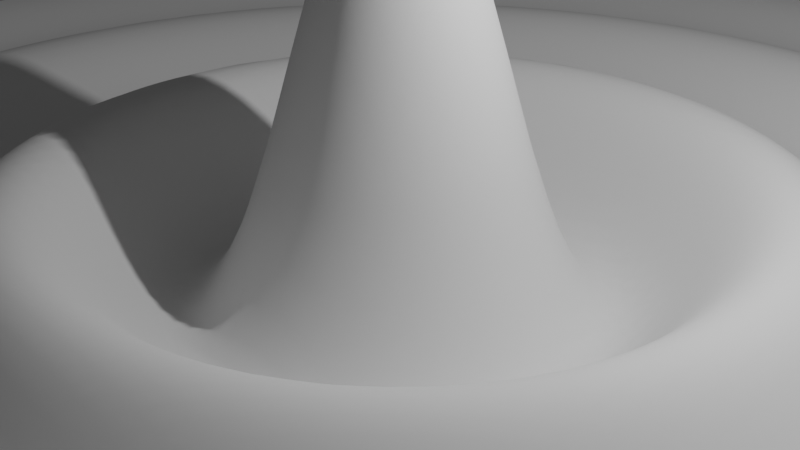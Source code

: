 # Source: demo.blend  (saved by Blender 3.6.11; exported with 4.5.12 LTS)
import bpy
from mathutils import Matrix  # noqa: F401  (used for matrix-valued properties, if any)

bpy.ops.wm.read_factory_settings(use_empty=True)
scene = bpy.context.scene
scene.name = 'Scene'

# ---- collections
col_collection = bpy.data.collections.new('Collection'); scene.collection.children.link(col_collection)

# ---- materials (node trees are filled in below, after node groups)
mat_blue = bpy.data.materials.new('Blue')
mat_blue.use_transparent_shadow = False

# ---- node groups
ng_geometry_nodes = bpy.data.node_groups.new('Geometry Nodes', 'GeometryNodeTree')
_s = ng_geometry_nodes.interface.new_socket(name='Geometry', in_out='OUTPUT', socket_type='NodeSocketGeometry')
_s = ng_geometry_nodes.interface.new_socket(name='Geometry', in_out='INPUT', socket_type='NodeSocketGeometry')
ng_geometry_nodes.is_modifier = True
_N = ng_geometry_nodes.nodes; _L = ng_geometry_nodes.links
n0 = _N.new('NodeGroupOutput'); n0.name = '[ 2 Group Output]'; n0.location = (2720, 0)
n0.label = ' 2 Group Output'
n1 = _N.new('GeometryNodeMeshGrid'); n1.name = '[ 3 Grid]'; n1.location = (2120, 0)
n1.label = ' 3 Grid'
n1.inputs[0].default_value = 20.0
n1.inputs[1].default_value = 20.0
n1.inputs[2].default_value = 100
n1.inputs[3].default_value = 100
n2 = _N.new('NodeFrame'); n2.name = '[ 4 Frame]'; n2.location = (30, -30)
n2.label = 'Computing the wave'
n2.width = 150
n2.label_size = 16
n3 = _N.new('GeometryNodeInputPosition'); n3.name = '[ 5 Position]'; n3.location = (0, 0)
n3.label = ' 5 Position'
n4 = _N.new('ShaderNodeSeparateXYZ'); n4.name = '[ 6 Separate XYZ]'; n4.location = (200, 0)
n4.label = ' 6 Separate XYZ'
n5 = _N.new('ShaderNodeMath'); n5.name = '[ 7 Math]'; n5.location = (400, 0)
n5.label = ' 7 Math'
n5.operation = 'POWER'
n5.inputs[1].default_value = 2.0
n6 = _N.new('GeometryNodeInputPosition'); n6.name = '[ 8 Position]'; n6.location = (0, -110)
n6.label = ' 8 Position'
n7 = _N.new('ShaderNodeSeparateXYZ'); n7.name = '[ 9 Separate XYZ]'; n7.location = (200, -179)
n7.label = ' 9 Separate XYZ'
n8 = _N.new('ShaderNodeMath'); n8.name = '[10 Math]'; n8.location = (400, -214)
n8.label = '10 Math'
n8.operation = 'POWER'
n8.inputs[1].default_value = 2.0
n9 = _N.new('ShaderNodeMath'); n9.name = '[11 Math]'; n9.location = (600, 0)
n9.label = '11 Math'
n10 = _N.new('ShaderNodeMath'); n10.name = '[12 Math]'; n10.location = (800, 0)
n10.label = '12 Math'
n10.operation = 'SQRT'
n11 = _N.new('ShaderNodeMath'); n11.name = '[13 Math]'; n11.location = (1000, 0)
n11.label = '13 Math'
n11.operation = 'MULTIPLY'
n11.inputs[1].default_value = 2.0
n12 = _N.new('ShaderNodeMath'); n12.name = '[14 Math]'; n12.location = (1200, 0)
n12.label = '14 Math'
n12.operation = 'SINE'
n13 = _N.new('ShaderNodeMath'); n13.name = '[15 Math]'; n13.location = (1400, 0)
n13.label = '15 Math'
n13.operation = 'MULTIPLY'
n13.inputs[0].default_value = 2.0
n14 = _N.new('ShaderNodeMath'); n14.name = '[16 Math]'; n14.location = (1600, 0)
n14.label = '16 Math'
n14.operation = 'DIVIDE'
n15 = _N.new('GeometryNodeInputPosition'); n15.name = '[17 Position]'; n15.location = (1920, 0)
n15.label = '17 Position'
n16 = _N.new('ShaderNodeVectorMath'); n16.name = '[18 Vector Math]'; n16.location = (2120, -223)
n16.label = '18 Vector Math'
n17 = _N.new('ShaderNodeCombineXYZ'); n17.name = 'Combine XYZ'; n17.location = (1920, -110)
n18 = _N.new('GeometryNodeSetPosition'); n18.name = '[19 Set Position]'; n18.location = (2320, 0)
n18.label = '19 Set Position'
n19 = _N.new('GeometryNodeSetShadeSmooth'); n19.name = '[20 Set Shade Smooth]'; n19.location = (2520, 0)
n19.label = '20 Set Shade Smooth'
n20 = _N.new('NodeReroute'); n20.name = 'Reroute'; n20.location = (1800, 15)
n20.socket_idname = 'NodeSocketFloat'
n3.parent = n2
n4.parent = n2
n5.parent = n2
n6.parent = n2
n7.parent = n2
n8.parent = n2
n9.parent = n2
n10.parent = n2
n11.parent = n2
n12.parent = n2
n13.parent = n2
n14.parent = n2
n20.parent = n2
_L.new(n3.outputs[0], n4.inputs[0])
_L.new(n4.outputs[0], n5.inputs[0])
_L.new(n6.outputs[0], n7.inputs[0])
_L.new(n7.outputs[1], n8.inputs[0])
_L.new(n5.outputs[0], n9.inputs[0])
_L.new(n8.outputs[0], n9.inputs[1])
_L.new(n9.outputs[0], n10.inputs[0])
_L.new(n10.outputs[0], n11.inputs[0])
_L.new(n11.outputs[0], n12.inputs[0])
_L.new(n12.outputs[0], n13.inputs[1])
_L.new(n13.outputs[0], n14.inputs[0])
_L.new(n10.outputs[0], n14.inputs[1])
_L.new(n15.outputs[0], n16.inputs[0])
_L.new(n17.outputs[0], n16.inputs[1])
_L.new(n1.outputs[0], n18.inputs[0])
_L.new(n16.outputs[0], n18.inputs[2])
_L.new(n18.outputs[0], n19.inputs[0])
_L.new(n19.outputs[0], n0.inputs[0])
_L.new(n14.outputs[0], n20.inputs[0])
_L.new(n20.outputs[0], n17.inputs[2])
n0.is_active_output = True

# ---- material node trees
mat_blue.use_nodes = True; mat_blue.node_tree.nodes.clear()
_N = mat_blue.node_tree.nodes; _L = mat_blue.node_tree.links
n0 = _N.new('ShaderNodeBsdfPrincipled'); n0.name = 'Principled BSDF'; n0.location = (10, 300)
n0.distribution = 'GGX'
n0.subsurface_method = 'RANDOM_WALK_SKIN'
n0.inputs[3].default_value = 1.45
n0.inputs[27].default_value = (0.0, 0.0, 0.0, 1.0)
n0.inputs[28].default_value = 1.0
n1 = _N.new('ShaderNodeOutputMaterial'); n1.name = 'Material Output'; n1.location = (300, 300)
_L.new(n0.outputs[0], n1.inputs[0])
n1.is_active_output = True

# ---- world
world_world = bpy.data.worlds.new('World'); scene.world = world_world
world_world.use_nodes = True; world_world.node_tree.nodes.clear()
_N = world_world.node_tree.nodes; _L = world_world.node_tree.links
n0 = _N.new('ShaderNodeOutputWorld'); n0.name = 'World Output'; n0.location = (300, 300)
n1 = _N.new('ShaderNodeBackground'); n1.name = 'Background'; n1.location = (10, 300)
n1.inputs[0].default_value = (0.05088, 0.05088, 0.05088, 1.0)
_L.new(n1.outputs[0], n0.inputs[0])
n0.is_active_output = True
world_world.color = (0.05088, 0.05088, 0.05088)
world_world.use_sun_shadow = False
world_world.sun_shadow_jitter_overblur = 0.0

# ---- cameras
cam_camera = bpy.data.cameras.new('Camera')
cam_camera.clip_end = 100.0
cam_camera.ortho_scale = 7.314

# ---- lights
light_light = bpy.data.lights.new('Light', 'POINT')
light_light.transmission_factor = 0.0
light_light.energy = 1000.0
light_light.shadow_soft_size = 0.1
light_light.shadow_maximum_resolution = 0.006
light_light.use_absolute_resolution = True

# ---- meshes
me_plane = bpy.data.meshes.new('Plane')
me_plane.from_pydata([(-1.0, -1.0, 0.0), (1.0, -1.0, 0.0), (-1.0, 1.0, 0.0), (1.0, 1.0, 0.0)], [], [(0, 1, 3, 2)])
_uv = me_plane.uv_layers.new(name='UVMap')
_uv.uv.foreach_set('vector', [0.0, 0.0, 1.0, 0.0, 1.0, 1.0, 0.0, 1.0])
me_plane.materials.append(mat_blue)
me_plane.update()

# ---- objects
ob_light = bpy.data.objects.new('Light', light_light)
ob_camera = bpy.data.objects.new('Camera', cam_camera)
ob_plane = bpy.data.objects.new('Plane', me_plane)
ob_empty = bpy.data.objects.new('Empty', None)

# ---- transforms, parenting, visibility, modifiers, constraints
ob_light.location = (4.076, 1.005, 5.904)
ob_light.rotation_euler = (0.6503, 0.05522, 1.866)
ob_light.lock_rotations_4d = False
ob_light.empty_display_type = 'ARROWS'
ob_light.color = (0.0, 0.0, 0.0, 0.0)
ob_light.lineart.crease_threshold = 0.0
ob_camera.location = (7.359, -6.926, 4.958)
ob_camera.rotation_euler = (1.109, 0.0, 0.8149)
ob_camera.lock_rotations_4d = False
ob_camera.empty_display_type = 'ARROWS'
ob_camera.color = (0.0, 0.0, 0.0, 0.0)
ob_camera.display_type = 'WIRE'
ob_camera.lineart.crease_threshold = 0.0
ob_plane.location = (0.0, 0.0, 0.0)
_m = ob_plane.modifiers.new('GeometryNodes', 'NODES')
_m.node_group = ng_geometry_nodes
ob_empty.location = (-1.207, 3.157, 1.694)
ob_empty.empty_display_type = 'CONE'

# ---- collection membership
col_collection.objects.link(ob_light)
col_collection.objects.link(ob_camera)
col_collection.objects.link(ob_plane)
col_collection.objects.link(ob_empty)

# ---- scene / render settings (as saved in the file)
scene.camera = ob_camera
scene.frame_start = 1; scene.frame_end = 250; scene.frame_set(1)
scene.render.engine = 'BLENDER_EEVEE_NEXT'
scene.cycles.sampling_pattern = 'TABULATED_SOBOL'
scene.cycles.use_light_tree = False
scene.view_settings.view_transform = 'Filmic'
bpy.context.view_layer.update()
